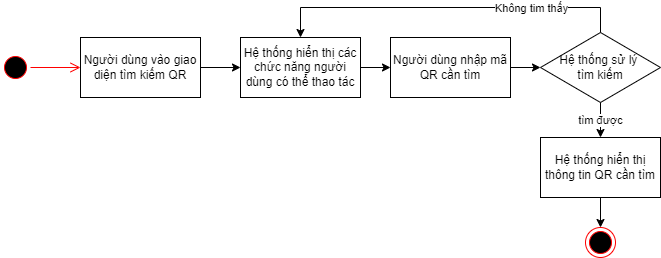

The diagram above was exported from draw.io. Its source (the exported page's mxGraphModel, read from the mxfile embedded in the PNG):
<mxGraphModel dx="1038" dy="579" grid="1" gridSize="10" guides="1" tooltips="1" connect="1" arrows="1" fold="1" page="1" pageScale="1" pageWidth="850" pageHeight="1100" math="0" shadow="0">
  <root>
    <mxCell id="0" />
    <mxCell id="1" parent="0" />
    <mxCell id="Q9nZrwC0cjH1M1pkLv0L-1" value="" style="ellipse;html=1;shape=startState;fillColor=#000000;strokeColor=#ff0000;" vertex="1" parent="1">
      <mxGeometry x="50" y="105" width="30" height="30" as="geometry" />
    </mxCell>
    <mxCell id="Q9nZrwC0cjH1M1pkLv0L-2" value="" style="edgeStyle=orthogonalEdgeStyle;html=1;verticalAlign=bottom;endArrow=open;endSize=8;strokeColor=#ff0000;rounded=0;entryX=0;entryY=0.5;entryDx=0;entryDy=0;" edge="1" source="Q9nZrwC0cjH1M1pkLv0L-1" parent="1" target="Q9nZrwC0cjH1M1pkLv0L-3">
      <mxGeometry relative="1" as="geometry">
        <mxPoint x="65" y="190" as="targetPoint" />
      </mxGeometry>
    </mxCell>
    <mxCell id="Q9nZrwC0cjH1M1pkLv0L-3" value="Người dùng vào giao diện tìm kiếm QR" style="rounded=0;whiteSpace=wrap;html=1;" vertex="1" parent="1">
      <mxGeometry x="130" y="90" width="120" height="60" as="geometry" />
    </mxCell>
    <mxCell id="Q9nZrwC0cjH1M1pkLv0L-4" value="Hệ thống hiển thị các chức năng người dùng có thể thao tác" style="rounded=0;whiteSpace=wrap;html=1;" vertex="1" parent="1">
      <mxGeometry x="290" y="90" width="120" height="60" as="geometry" />
    </mxCell>
    <mxCell id="Q9nZrwC0cjH1M1pkLv0L-5" value="" style="endArrow=classic;html=1;rounded=0;exitX=1;exitY=0.5;exitDx=0;exitDy=0;entryX=0;entryY=0.5;entryDx=0;entryDy=0;" edge="1" parent="1" source="Q9nZrwC0cjH1M1pkLv0L-3" target="Q9nZrwC0cjH1M1pkLv0L-4">
      <mxGeometry width="50" height="50" relative="1" as="geometry">
        <mxPoint x="260" y="220" as="sourcePoint" />
        <mxPoint x="310" y="170" as="targetPoint" />
      </mxGeometry>
    </mxCell>
    <mxCell id="Q9nZrwC0cjH1M1pkLv0L-6" value="Người dùng nhập mã QR cần tìm" style="rounded=0;whiteSpace=wrap;html=1;" vertex="1" parent="1">
      <mxGeometry x="440" y="90" width="120" height="60" as="geometry" />
    </mxCell>
    <mxCell id="Q9nZrwC0cjH1M1pkLv0L-7" value="Hệ thống sử lý &lt;br&gt;tìm kiếm" style="rhombus;whiteSpace=wrap;html=1;" vertex="1" parent="1">
      <mxGeometry x="590" y="85" width="120" height="70" as="geometry" />
    </mxCell>
    <mxCell id="Q9nZrwC0cjH1M1pkLv0L-8" value="" style="endArrow=classic;html=1;rounded=0;exitX=0.5;exitY=0;exitDx=0;exitDy=0;entryX=0.5;entryY=0;entryDx=0;entryDy=0;" edge="1" parent="1" source="Q9nZrwC0cjH1M1pkLv0L-7" target="Q9nZrwC0cjH1M1pkLv0L-4">
      <mxGeometry width="50" height="50" relative="1" as="geometry">
        <mxPoint x="640" y="60" as="sourcePoint" />
        <mxPoint x="690" y="10" as="targetPoint" />
        <Array as="points">
          <mxPoint x="650" y="60" />
          <mxPoint x="350" y="60" />
        </Array>
      </mxGeometry>
    </mxCell>
    <mxCell id="Q9nZrwC0cjH1M1pkLv0L-9" value="Không tim thấy" style="edgeLabel;html=1;align=center;verticalAlign=middle;resizable=0;points=[];" vertex="1" connectable="0" parent="Q9nZrwC0cjH1M1pkLv0L-8">
      <mxGeometry x="-0.4637" relative="1" as="geometry">
        <mxPoint as="offset" />
      </mxGeometry>
    </mxCell>
    <mxCell id="Q9nZrwC0cjH1M1pkLv0L-10" value="" style="endArrow=classic;html=1;rounded=0;exitX=1;exitY=0.5;exitDx=0;exitDy=0;entryX=0;entryY=0.5;entryDx=0;entryDy=0;" edge="1" parent="1" source="Q9nZrwC0cjH1M1pkLv0L-4" target="Q9nZrwC0cjH1M1pkLv0L-6">
      <mxGeometry width="50" height="50" relative="1" as="geometry">
        <mxPoint x="420" y="240" as="sourcePoint" />
        <mxPoint x="470" y="190" as="targetPoint" />
      </mxGeometry>
    </mxCell>
    <mxCell id="Q9nZrwC0cjH1M1pkLv0L-11" value="" style="endArrow=classic;html=1;rounded=0;exitX=1;exitY=0.5;exitDx=0;exitDy=0;entryX=0;entryY=0.5;entryDx=0;entryDy=0;" edge="1" parent="1" source="Q9nZrwC0cjH1M1pkLv0L-6" target="Q9nZrwC0cjH1M1pkLv0L-7">
      <mxGeometry width="50" height="50" relative="1" as="geometry">
        <mxPoint x="580" y="230" as="sourcePoint" />
        <mxPoint x="630" y="180" as="targetPoint" />
      </mxGeometry>
    </mxCell>
    <mxCell id="Q9nZrwC0cjH1M1pkLv0L-12" value="Hệ thống hiển thị thông tin QR cần tìm" style="rounded=0;whiteSpace=wrap;html=1;" vertex="1" parent="1">
      <mxGeometry x="590" y="190" width="120" height="60" as="geometry" />
    </mxCell>
    <mxCell id="Q9nZrwC0cjH1M1pkLv0L-13" value="tìm được" style="endArrow=classic;html=1;rounded=0;exitX=0.5;exitY=1;exitDx=0;exitDy=0;entryX=0.5;entryY=0;entryDx=0;entryDy=0;" edge="1" parent="1" source="Q9nZrwC0cjH1M1pkLv0L-7" target="Q9nZrwC0cjH1M1pkLv0L-12">
      <mxGeometry width="50" height="50" relative="1" as="geometry">
        <mxPoint x="510" y="240" as="sourcePoint" />
        <mxPoint x="560" y="190" as="targetPoint" />
      </mxGeometry>
    </mxCell>
    <mxCell id="Q9nZrwC0cjH1M1pkLv0L-16" value="" style="endArrow=classic;html=1;rounded=0;exitX=0.5;exitY=1;exitDx=0;exitDy=0;entryX=0.5;entryY=0;entryDx=0;entryDy=0;" edge="1" parent="1" source="Q9nZrwC0cjH1M1pkLv0L-12">
      <mxGeometry width="50" height="50" relative="1" as="geometry">
        <mxPoint x="720" y="310" as="sourcePoint" />
        <mxPoint x="650" y="280" as="targetPoint" />
      </mxGeometry>
    </mxCell>
    <mxCell id="Q9nZrwC0cjH1M1pkLv0L-17" value="" style="ellipse;html=1;shape=endState;fillColor=#000000;strokeColor=#ff0000;" vertex="1" parent="1">
      <mxGeometry x="635" y="280" width="30" height="30" as="geometry" />
    </mxCell>
  </root>
</mxGraphModel>